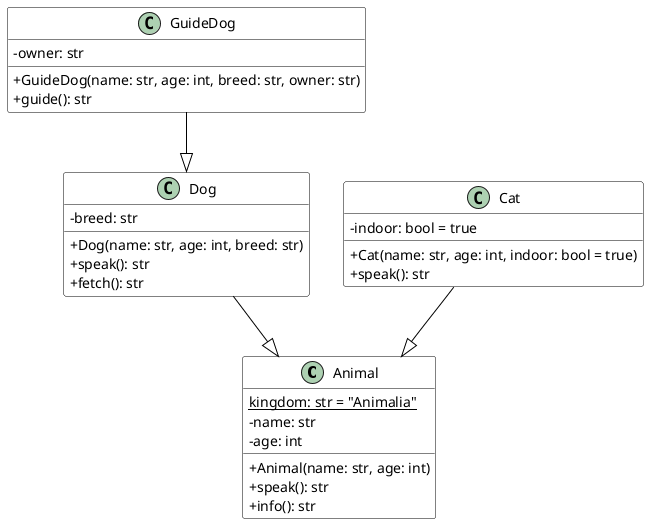

The diagram above was rendered by PlantUML. Its source (embedded in the PNG):
@startuml
skinparam classAttributeIconSize 0
skinparam class {
    BackgroundColor White
    ArrowColor Black
    BorderColor Black
}

class Animal {
    {static} kingdom: str = "Animalia"
    - name: str
    - age: int
    + Animal(name: str, age: int)
    + speak(): str
    + info(): str
}

class Dog {
    - breed: str
    + Dog(name: str, age: int, breed: str)
    + speak(): str
    + fetch(): str
}

class Cat {
    - indoor: bool = true
    + Cat(name: str, age: int, indoor: bool = true)
    + speak(): str
}

class GuideDog {
    - owner: str
    + GuideDog(name: str, age: int, breed: str, owner: str)
    + guide(): str
}

Dog --|> Animal
Cat --|> Animal
GuideDog --|> Dog
@enduml